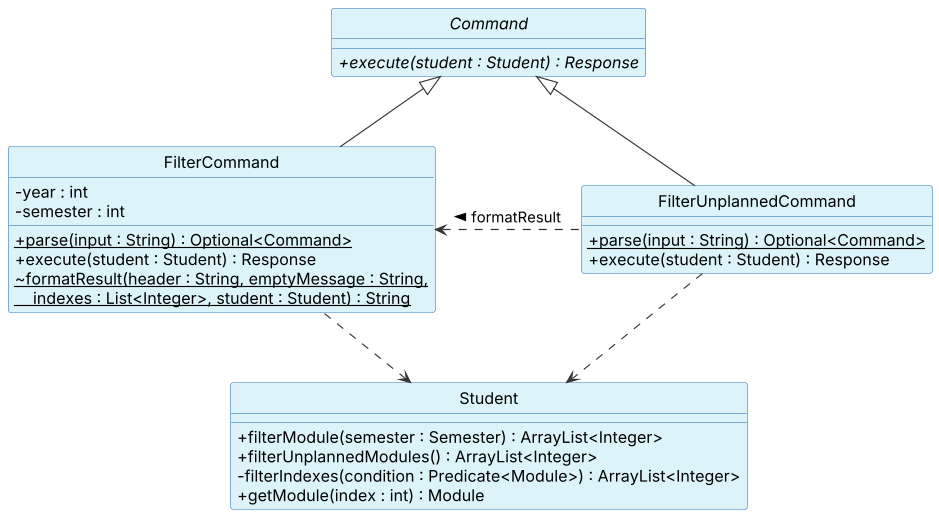

The diagram above was rendered by PlantUML. Its source (embedded in the PNG):
@startuml
!include style.puml

abstract class Command {
    + {abstract} execute(student : Student) : Response
}

class FilterCommand {
    - year : int
    - semester : int
    + {static} parse(input : String) : Optional<Command>
    + execute(student : Student) : Response
    ~ {static} formatResult(header : String, emptyMessage : String,\n    indexes : List<Integer>, student : Student) : String
}

class FilterUnplannedCommand {
    + {static} parse(input : String) : Optional<Command>
    + execute(student : Student) : Response
}

class Student {
    + filterModule(semester : Semester) : ArrayList<Integer>
    + filterUnplannedModules() : ArrayList<Integer>
    - filterIndexes(condition : Predicate<Module>) : ArrayList<Integer>
    + getModule(index : int) : Module
}

Command <|-- FilterCommand
Command <|-- FilterUnplannedCommand
FilterUnplannedCommand .left.> FilterCommand : formatResult >
FilterCommand ..> Student
FilterUnplannedCommand ..> Student
@enduml